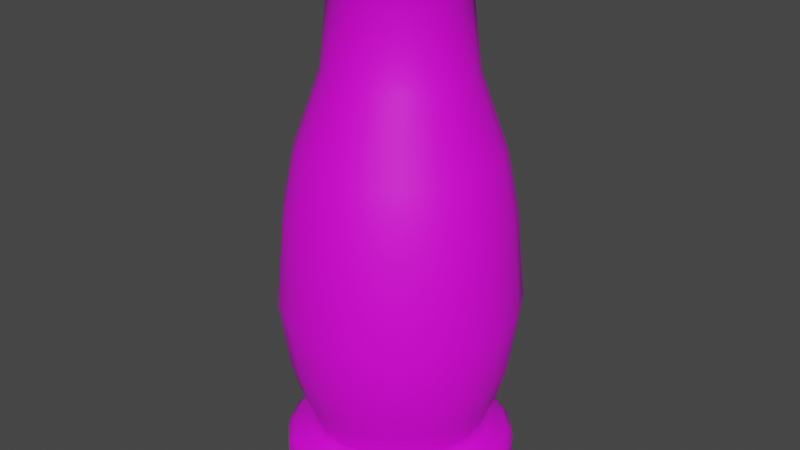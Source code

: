 # Source: Vase.blend  (saved by Blender 3.6.11; exported with 4.5.12 LTS)
import bpy
from mathutils import Matrix  # noqa: F401  (used for matrix-valued properties, if any)

bpy.ops.wm.read_factory_settings(use_empty=True)
scene = bpy.context.scene
scene.name = 'Scene'

# ---- collections
col_collection = bpy.data.collections.new('Collection'); scene.collection.children.link(col_collection)

# ---- images (referenced by path relative to the original .blend; pixels are not part of the script)
import os
ASSET_DIR = os.environ.get("B2B_ASSET_DIR", "")  # directory of the original .blend (textures are referenced by path, not embedded)
HERE = os.path.dirname(os.path.abspath(__file__))  # packed textures are extracted next to this script under _unpacked/

def load_image(name, relpath, width, height, colorspace="sRGB"):
    """Load a texture the original file referenced (path relative to the .blend, or extracted next to this script)."""
    p = next((c for c in (os.path.join(HERE, relpath), os.path.join(ASSET_DIR, relpath)) if relpath and os.path.exists(c)), "")
    if p:
        img = bpy.data.images.load(p, check_existing=True)
        img.name = name
    else:  # same state as the original file: an image datablock whose file is absent (Cycles renders it pink)
        img = bpy.data.images.new(name, width, height)
        img.source = "FILE"
        img.filepath = "//" + (relpath or name)
    img.colorspace_settings.name = colorspace
    return img
img_pattern_jpg = load_image('pattern.jpg', 'Textures/pattern.jpg', 1024, 1024, 'sRGB')

# ---- materials (node trees are filled in below, after node groups)
mat_material_001 = bpy.data.materials.new('Material.001')
mat_material_001.use_transparent_shadow = False

# ---- material node trees
mat_material_001.use_nodes = True; mat_material_001.node_tree.nodes.clear()
_N = mat_material_001.node_tree.nodes; _L = mat_material_001.node_tree.links
n0 = _N.new('ShaderNodeBsdfPrincipled'); n0.name = 'Principled BSDF'; n0.location = (10, 300)
n0.distribution = 'GGX'
n0.subsurface_method = 'RANDOM_WALK_SKIN'
n0.inputs[3].default_value = 1.45
n0.inputs[27].default_value = (0.0, 0.0, 0.0, 1.0)
n0.inputs[28].default_value = 1.0
n1 = _N.new('ShaderNodeOutputMaterial'); n1.name = 'Material Output'; n1.location = (300, 300)
n2 = _N.new('ShaderNodeTexImage'); n2.name = 'Image Texture'; n2.location = (-280, 260)
n2.image = img_pattern_jpg
_L.new(n0.outputs[0], n1.inputs[0])
_L.new(n2.outputs[0], n0.inputs[0])
n1.is_active_output = True

# ---- world
world_world = bpy.data.worlds.new('World'); scene.world = world_world
world_world.use_nodes = True; world_world.node_tree.nodes.clear()
_N = world_world.node_tree.nodes; _L = world_world.node_tree.links
n0 = _N.new('ShaderNodeOutputWorld'); n0.name = 'World Output'; n0.location = (300, 300)
n1 = _N.new('ShaderNodeBackground'); n1.name = 'Background'; n1.location = (10, 300)
n1.inputs[0].default_value = (0.05088, 0.05088, 0.05088, 1.0)
_L.new(n1.outputs[0], n0.inputs[0])
n0.is_active_output = True
world_world.color = (0.05088, 0.05088, 0.05088)
world_world.use_sun_shadow = False
world_world.sun_shadow_jitter_overblur = 0.0

# ---- meshes
me_circle = bpy.data.meshes.new('Circle')
me_circle.from_pydata([(0.0, 1.0, 0.3387), (-0.309, 0.9511, 0.3387), (-0.5878, 0.809, 0.3387), (-0.809, 0.5878, 0.3387), (-0.9511, 0.309, 0.3387), (-1.0, 0.0, 0.3387), (-0.9511, -0.309, 0.3387), (-0.809, -0.5878, 0.3387), (-0.5878, -0.809, 0.3387), (-0.309, -0.9511, 0.3387), (0.0, -1.0, 0.3387), (0.309, -0.9511, 0.3387), (0.5878, -0.809, 0.3387), (0.809, -0.5878, 0.3387), (0.9511, -0.309, 0.3387), (1.0, 0.0, 0.3387), (0.9511, 0.309, 0.3387), (0.809, 0.5878, 0.3387), (0.5878, 0.809, 0.3387), (0.309, 0.9511, 0.3387), (0.0, 1.013, 0.3927), (-0.3129, 0.9632, 0.3927), (-0.5953, 0.8193, 0.3927), (-0.8193, 0.5953, 0.3927), (-0.9632, 0.3129, 0.3927), (-1.013, -3.365e-10, 0.3927), (-0.9632, -0.3129, 0.3927), (-0.8193, -0.5953, 0.3927), (-0.5953, -0.8193, 0.3927), (-0.3129, -0.9632, 0.3927), (0.0, -1.013, 0.3927), (0.3129, -0.9632, 0.3927), (0.5953, -0.8193, 0.3927), (0.8193, -0.5953, 0.3927), (0.9632, -0.3129, 0.3927), (1.013, -3.365e-10, 0.3927), (0.9632, 0.3129, 0.3927), (0.8193, 0.5953, 0.3927), (0.5953, 0.8193, 0.3927), (0.3129, 0.9632, 0.3927), (0.0, 1.013, 0.6735), (-0.3129, 0.9632, 0.6735), (-0.5953, 0.8193, 0.692), (-0.8193, 0.5953, 0.692), (-0.9632, 0.3129, 0.692), (-1.013, -3.365e-10, 0.692), (-0.9632, -0.3129, 0.692), (-0.8193, -0.5953, 0.692), (-0.5953, -0.8193, 0.692), (-0.3129, -0.9632, 0.6735), (0.0, -1.013, 0.6735), (0.3129, -0.9632, 0.6735), (0.5953, -0.8193, 0.6735), (0.8193, -0.5953, 0.6735), (0.9632, -0.3129, 0.6735), (1.013, -3.365e-10, 0.6735), (0.9632, 0.3129, 0.6735), (0.8193, 0.5953, 0.6735), (0.5953, 0.8193, 0.6735), (0.3129, 0.9632, 0.6735), (0.0, 0.9604, 0.7345), (-0.2968, 0.9134, 0.7345), (-0.5645, 0.777, 0.7345), (-0.777, 0.5645, 0.7345), (-0.9134, 0.2968, 0.7345), (-0.9604, -1.089e-09, 0.7345), (-0.9134, -0.2968, 0.7345), (-0.777, -0.5645, 0.7345), (-0.5645, -0.777, 0.7345), (-0.2968, -0.9134, 0.7345), (0.0, -0.9604, 0.7345), (0.2968, -0.9134, 0.7345), (0.5645, -0.777, 0.7345), (0.777, -0.5645, 0.7345), (0.9134, -0.2968, 0.7345), (0.9604, -1.089e-09, 0.7345), (0.9134, 0.2968, 0.7345), (0.777, 0.5645, 0.7345), (0.5645, 0.777, 0.7345), (0.2968, 0.9134, 0.7345), (0.0, 0.7986, 0.8578), (-0.2468, 0.7595, 0.8578), (-0.4694, 0.6461, 0.8578), (-0.6461, 0.4694, 0.8578), (-0.7595, 0.2468, 0.8578), (-0.7986, -3.416e-09, 0.8578), (-0.7595, -0.2468, 0.8578), (-0.6461, -0.4694, 0.8578), (-0.4694, -0.6461, 0.8578), (-0.2468, -0.7595, 0.8578), (0.0, -0.7986, 0.8578), (0.2468, -0.7595, 0.8578), (0.4694, -0.6461, 0.8578), (0.6461, -0.4694, 0.8578), (0.7595, -0.2468, 0.8578), (0.7986, -3.416e-09, 0.8578), (0.7595, 0.2468, 0.8578), (0.6461, 0.4694, 0.8578), (0.4694, 0.6461, 0.8578), (0.2468, 0.7595, 0.8578), (-0.235, 0.7233, 0.9103), (-1.196e-09, 0.7606, 0.9103), (-0.4471, 0.6153, 0.9103), (-0.6153, 0.4471, 0.9103), (-0.7233, 0.235, 0.9103), (-0.7606, -3.112e-09, 0.9103), (-0.7233, -0.235, 0.9103), (-0.6153, -0.4471, 0.9103), (-0.4471, -0.6153, 0.9103), (-0.235, -0.7233, 0.9103), (-1.196e-09, -0.7606, 0.9103), (0.235, -0.7233, 0.9103), (0.4471, -0.6153, 0.9103), (0.6153, -0.4471, 0.9103), (0.7233, -0.235, 0.9103), (0.7606, -3.112e-09, 0.9103), (0.7233, 0.235, 0.9103), (0.6153, 0.4471, 0.9103), (0.4471, 0.6153, 0.9103), (0.235, 0.7233, 0.9103), (-0.235, 0.7233, 0.9634), (2.156e-11, 0.7606, 0.9634), (-0.4471, 0.6153, 0.9634), (-0.6153, 0.4471, 0.9634), (-0.7233, 0.235, 0.9634), (-0.7606, -3.112e-09, 0.9634), (-0.7233, -0.235, 0.9634), (-0.6153, -0.4471, 0.9634), (-0.4471, -0.6153, 0.9634), (-0.235, -0.7233, 0.9634), (2.156e-11, -0.7606, 0.9634), (0.235, -0.7233, 0.9634), (0.4471, -0.6153, 0.9634), (0.6153, -0.4471, 0.9634), (0.7233, -0.235, 0.9634), (0.7606, -3.112e-09, 0.9634), (0.7233, 0.235, 0.9634), (0.6153, 0.4471, 0.9634), (0.4471, 0.6153, 0.9634), (0.235, 0.7233, 0.9634), (-0.2707, 0.833, 1.238), (-8.802e-09, 0.8759, 1.238), (-0.5148, 0.7086, 1.238), (-0.7086, 0.5148, 1.238), (-0.833, 0.2707, 1.238), (-0.8759, -4.035e-09, 1.238), (-0.833, -0.2707, 1.238), (-0.7086, -0.5148, 1.238), (-0.5148, -0.7086, 1.238), (-0.2707, -0.833, 1.238), (-8.802e-09, -0.8759, 1.238), (0.2707, -0.833, 1.238), (0.5148, -0.7086, 1.238), (0.7086, -0.5148, 1.238), (0.833, -0.2707, 1.238), (0.8759, -4.035e-09, 1.238), (0.833, 0.2707, 1.238), (0.7086, 0.5148, 1.238), (0.5148, 0.7086, 1.238), (0.2707, 0.833, 1.238), (-0.2958, 0.9104, 1.535), (-9.992e-09, 0.9573, 1.535), (-0.5627, 0.7745, 1.535), (-0.7745, 0.5627, 1.535), (-0.9104, 0.2958, 1.535), (-0.9573, -4.41e-09, 1.535), (-0.9104, -0.2958, 1.535), (-0.7745, -0.5627, 1.535), (-0.5627, -0.7745, 1.535), (-0.2958, -0.9104, 1.535), (-9.992e-09, -0.9573, 1.535), (0.2958, -0.9104, 1.535), (0.5627, -0.7745, 1.535), (0.7745, -0.5627, 1.535), (0.9104, -0.2958, 1.535), (0.9573, -4.41e-09, 1.535), (0.9104, 0.2958, 1.535), (0.7745, 0.5627, 1.535), (0.5627, 0.7745, 1.535), (0.2958, 0.9104, 1.535), (-0.3203, 0.9858, 2.111), (-3.711e-08, 1.037, 2.111), (-0.6092, 0.8385, 2.111), (-0.8385, 0.6092, 2.111), (-0.9858, 0.3203, 2.111), (-1.037, -5.269e-09, 2.111), (-0.9858, -0.3203, 2.111), (-0.8385, -0.6092, 2.111), (-0.6092, -0.8385, 2.111), (-0.3203, -0.9858, 2.111), (-3.711e-08, -1.037, 2.111), (0.3203, -0.9858, 2.111), (0.6092, -0.8385, 2.111), (0.8385, -0.6092, 2.111), (0.9858, -0.3203, 2.111), (1.037, -5.269e-09, 2.111), (0.9858, 0.3203, 2.111), (0.8385, 0.6092, 2.111), (0.6092, 0.8385, 2.111), (0.3203, 0.9858, 2.111), (-0.2959, 0.9108, 2.913), (1.435e-07, 0.9577, 2.913), (-0.5629, 0.7748, 2.913), (-0.7748, 0.5629, 2.913), (-0.9108, 0.2959, 2.913), (-0.9577, -1.007e-08, 2.913), (-0.9108, -0.2959, 2.913), (-0.7748, -0.5629, 2.913), (-0.5629, -0.7748, 2.913), (-0.2959, -0.9108, 2.913), (1.435e-07, -0.9577, 2.913), (0.2959, -0.9108, 2.913), (0.5629, -0.7748, 2.913), (0.7748, -0.5629, 2.913), (0.9108, -0.2959, 2.913), (0.9577, -1.007e-08, 2.913), (0.9108, 0.2959, 2.913), (0.7748, 0.5629, 2.913), (0.5629, 0.7748, 2.913), (0.2959, 0.9108, 2.913), (-0.2634, 0.8106, 3.435), (1.122e-07, 0.8524, 3.435), (-0.501, 0.6896, 3.435), (-0.6896, 0.501, 3.435), (-0.8106, 0.2634, 3.435), (-0.8524, -8.111e-09, 3.435), (-0.8106, -0.2634, 3.435), (-0.6896, -0.501, 3.435), (-0.501, -0.6896, 3.435), (-0.2634, -0.8106, 3.435), (1.122e-07, -0.8524, 3.435), (0.2634, -0.8106, 3.435), (0.501, -0.6896, 3.435), (0.6896, -0.501, 3.435), (0.8106, -0.2634, 3.435), (0.8524, -8.111e-09, 3.435), (0.8106, 0.2634, 3.435), (0.6896, 0.501, 3.435), (0.501, 0.6896, 3.435), (0.2634, 0.8106, 3.435), (-0.1919, 0.5906, 4.085), (2.696e-08, 0.621, 4.085), (-0.365, 0.5024, 4.085), (-0.5024, 0.365, 4.085), (-0.5906, 0.1919, 4.085), (-0.621, -1.057e-09, 4.085), (-0.5906, -0.1919, 4.085), (-0.5024, -0.365, 4.085), (-0.365, -0.5024, 4.085), (-0.1919, -0.5906, 4.085), (2.696e-08, -0.621, 4.085), (0.1919, -0.5906, 4.085), (0.365, -0.5024, 4.085), (0.5024, -0.365, 4.085), (0.5906, -0.1919, 4.085), (0.621, -1.057e-09, 4.085), (0.5906, 0.1919, 4.085), (0.5024, 0.365, 4.085), (0.365, 0.5024, 4.085), (0.1919, 0.5906, 4.085), (-0.171, 0.5262, 4.671), (-2.349e-08, 0.5533, 4.671), (-0.3252, 0.4477, 4.671), (-0.4477, 0.3252, 4.671), (-0.5262, 0.171, 4.671), (-0.5533, -2.917e-10, 4.671), (-0.5262, -0.171, 4.671), (-0.4477, -0.3252, 4.671), (-0.3252, -0.4477, 4.671), (-0.171, -0.5262, 4.671), (-2.349e-08, -0.5533, 4.671), (0.171, -0.5262, 4.671), (0.3252, -0.4477, 4.671), (0.4476, -0.3252, 4.671), (0.5262, -0.171, 4.671), (0.5533, -2.917e-10, 4.671), (0.5262, 0.171, 4.671), (0.4476, 0.3252, 4.671), (0.3252, 0.4477, 4.671), (0.171, 0.5262, 4.671), (-0.2052, 0.6315, 5.128), (2.003e-08, 0.664, 5.128), (-0.3903, 0.5372, 5.128), (-0.5372, 0.3903, 5.128), (-0.6315, 0.2052, 5.128), (-0.664, -1.542e-09, 5.128), (-0.6315, -0.2052, 5.128), (-0.5372, -0.3903, 5.128), (-0.3903, -0.5372, 5.128), (-0.2052, -0.6315, 5.128), (2.003e-08, -0.664, 5.128), (0.2052, -0.6315, 5.128), (0.3903, -0.5372, 5.128), (0.5372, -0.3903, 5.128), (0.6315, -0.2052, 5.128), (0.664, -1.542e-09, 5.128), (0.6315, 0.2052, 5.128), (0.5372, 0.3903, 5.128), (0.3903, 0.5372, 5.128), (0.2052, 0.6315, 5.128), (-0.1626, 0.5006, 4.974), (1.896e-08, 0.5263, 4.974), (-0.3094, 0.4258, 4.974), (-0.4258, 0.3094, 4.974), (-0.5006, 0.1627, 4.974), (-0.5263, 1.867e-09, 4.974), (-0.5006, -0.1627, 4.974), (-0.4258, -0.3094, 4.974), (-0.3094, -0.4258, 4.974), (-0.1626, -0.5006, 4.974), (1.896e-08, -0.5263, 4.974), (0.1627, -0.5006, 4.974), (0.3094, -0.4258, 4.974), (0.4258, -0.3094, 4.974), (0.5006, -0.1627, 4.974), (0.5263, 1.867e-09, 4.974), (0.5006, 0.1627, 4.974), (0.4258, 0.3094, 4.974), (0.3094, 0.4258, 4.974), (0.1627, 0.5006, 4.974), (0.5789, -0.1881, 4.822), (0.4924, -0.3578, 4.822), (-0.4924, -0.3578, 4.822), (-0.5789, -0.1881, 4.822), (0.6087, -9.171e-10, 4.822), (-0.3578, -0.4924, 4.822), (-0.1881, 0.5789, 4.822), (-1.731e-09, 0.6087, 4.822), (0.5789, 0.1881, 4.822), (-0.1881, -0.5789, 4.822), (-0.3578, 0.4924, 4.822), (0.4924, 0.3578, 4.822), (-1.731e-09, -0.6087, 4.822), (-0.4924, 0.3578, 4.822), (0.3578, 0.4924, 4.822), (0.1881, -0.5789, 4.822), (-0.5789, 0.1881, 4.822), (0.1881, 0.5789, 4.822), (0.3578, -0.4924, 4.822), (-0.6087, -9.171e-10, 4.822)], [], [(1, 0, 19, 18, 17, 16, 15, 14, 13, 12, 11, 10, 9, 8, 7, 6, 5, 4, 3, 2), (23, 24, 44, 43), (8, 9, 29, 28), (1, 2, 22, 21), (16, 17, 37, 36), (9, 10, 30, 29), (2, 3, 23, 22), (17, 18, 38, 37), (10, 11, 31, 30), (3, 4, 24, 23), (18, 19, 39, 38), (11, 12, 32, 31), (4, 5, 25, 24), (19, 0, 20, 39), (12, 13, 33, 32), (5, 6, 26, 25), (13, 14, 34, 33), (6, 7, 27, 26), (14, 15, 35, 34), (7, 8, 28, 27), (0, 1, 21, 20), (15, 16, 36, 35), (40, 41, 61, 60), (38, 39, 59, 58), (31, 32, 52, 51), (24, 25, 45, 44), (39, 20, 40, 59), (32, 33, 53, 52), (25, 26, 46, 45), (33, 34, 54, 53), (26, 27, 47, 46), (34, 35, 55, 54), (27, 28, 48, 47), (20, 21, 41, 40), (35, 36, 56, 55), (28, 29, 49, 48), (21, 22, 42, 41), (36, 37, 57, 56), (29, 30, 50, 49), (22, 23, 43, 42), (37, 38, 58, 57), (30, 31, 51, 50), (79, 60, 80, 99), (55, 56, 76, 75), (48, 49, 69, 68), (41, 42, 62, 61), (56, 57, 77, 76), (49, 50, 70, 69), (42, 43, 63, 62), (57, 58, 78, 77), (50, 51, 71, 70), (43, 44, 64, 63), (58, 59, 79, 78), (51, 52, 72, 71), (44, 45, 65, 64), (59, 40, 60, 79), (52, 53, 73, 72), (45, 46, 66, 65), (53, 54, 74, 73), (46, 47, 67, 66), (54, 55, 75, 74), (47, 48, 68, 67), (89, 90, 110, 109), (72, 73, 93, 92), (65, 66, 86, 85), (73, 74, 94, 93), (66, 67, 87, 86), (74, 75, 95, 94), (67, 68, 88, 87), (60, 61, 81, 80), (75, 76, 96, 95), (68, 69, 89, 88), (61, 62, 82, 81), (76, 77, 97, 96), (69, 70, 90, 89), (62, 63, 83, 82), (77, 78, 98, 97), (70, 71, 91, 90), (63, 64, 84, 83), (78, 79, 99, 98), (71, 72, 92, 91), (64, 65, 85, 84), (106, 107, 127, 126), (82, 83, 103, 102), (97, 98, 118, 117), (90, 91, 111, 110), (83, 84, 104, 103), (98, 99, 119, 118), (91, 92, 112, 111), (84, 85, 105, 104), (99, 80, 101, 119), (92, 93, 113, 112), (85, 86, 106, 105), (93, 94, 114, 113), (86, 87, 107, 106), (94, 95, 115, 114), (87, 88, 108, 107), (80, 81, 100, 101), (95, 96, 116, 115), (88, 89, 109, 108), (81, 82, 102, 100), (96, 97, 117, 116), (123, 124, 144, 143), (114, 115, 135, 134), (107, 108, 128, 127), (101, 100, 120, 121), (115, 116, 136, 135), (108, 109, 129, 128), (100, 102, 122, 120), (116, 117, 137, 136), (109, 110, 130, 129), (102, 103, 123, 122), (117, 118, 138, 137), (110, 111, 131, 130), (103, 104, 124, 123), (118, 119, 139, 138), (111, 112, 132, 131), (104, 105, 125, 124), (119, 101, 121, 139), (112, 113, 133, 132), (105, 106, 126, 125), (113, 114, 134, 133), (141, 140, 160, 161), (138, 139, 159, 158), (131, 132, 152, 151), (124, 125, 145, 144), (139, 121, 141, 159), (132, 133, 153, 152), (125, 126, 146, 145), (133, 134, 154, 153), (126, 127, 147, 146), (134, 135, 155, 154), (127, 128, 148, 147), (121, 120, 140, 141), (135, 136, 156, 155), (128, 129, 149, 148), (120, 122, 142, 140), (136, 137, 157, 156), (129, 130, 150, 149), (122, 123, 143, 142), (137, 138, 158, 157), (130, 131, 151, 150), (172, 173, 193, 192), (155, 156, 176, 175), (148, 149, 169, 168), (140, 142, 162, 160), (156, 157, 177, 176), (149, 150, 170, 169), (142, 143, 163, 162), (157, 158, 178, 177), (150, 151, 171, 170), (143, 144, 164, 163), (158, 159, 179, 178), (151, 152, 172, 171), (144, 145, 165, 164), (159, 141, 161, 179), (152, 153, 173, 172), (145, 146, 166, 165), (153, 154, 174, 173), (146, 147, 167, 166), (154, 155, 175, 174), (147, 148, 168, 167), (189, 190, 210, 209), (165, 166, 186, 185), (173, 174, 194, 193), (166, 167, 187, 186), (174, 175, 195, 194), (167, 168, 188, 187), (161, 160, 180, 181), (175, 176, 196, 195), (168, 169, 189, 188), (160, 162, 182, 180), (176, 177, 197, 196), (169, 170, 190, 189), (162, 163, 183, 182), (177, 178, 198, 197), (170, 171, 191, 190), (163, 164, 184, 183), (178, 179, 199, 198), (171, 172, 192, 191), (164, 165, 185, 184), (179, 161, 181, 199), (208, 209, 229, 228), (182, 183, 203, 202), (197, 198, 218, 217), (190, 191, 211, 210), (183, 184, 204, 203), (198, 199, 219, 218), (191, 192, 212, 211), (184, 185, 205, 204), (199, 181, 201, 219), (192, 193, 213, 212), (185, 186, 206, 205), (193, 194, 214, 213), (186, 187, 207, 206), (194, 195, 215, 214), (187, 188, 208, 207), (181, 180, 200, 201), (195, 196, 216, 215), (188, 189, 209, 208), (180, 182, 202, 200), (196, 197, 217, 216), (239, 221, 241, 259), (200, 202, 222, 220), (216, 217, 237, 236), (209, 210, 230, 229), (202, 203, 223, 222), (217, 218, 238, 237), (210, 211, 231, 230), (203, 204, 224, 223), (218, 219, 239, 238), (211, 212, 232, 231), (204, 205, 225, 224), (219, 201, 221, 239), (212, 213, 233, 232), (205, 206, 226, 225), (213, 214, 234, 233), (206, 207, 227, 226), (214, 215, 235, 234), (207, 208, 228, 227), (201, 200, 220, 221), (215, 216, 236, 235), (256, 257, 277, 276), (232, 233, 253, 252), (225, 226, 246, 245), (233, 234, 254, 253), (226, 227, 247, 246), (234, 235, 255, 254), (227, 228, 248, 247), (221, 220, 240, 241), (235, 236, 256, 255), (228, 229, 249, 248), (220, 222, 242, 240), (236, 237, 257, 256), (229, 230, 250, 249), (222, 223, 243, 242), (237, 238, 258, 257), (230, 231, 251, 250), (223, 224, 244, 243), (238, 239, 259, 258), (231, 232, 252, 251), (224, 225, 245, 244), (321, 320, 294, 293), (249, 250, 270, 269), (242, 243, 263, 262), (257, 258, 278, 277), (250, 251, 271, 270), (243, 244, 264, 263), (258, 259, 279, 278), (251, 252, 272, 271), (244, 245, 265, 264), (259, 241, 261, 279), (252, 253, 273, 272), (245, 246, 266, 265), (253, 254, 274, 273), (246, 247, 267, 266), (254, 255, 275, 274), (247, 248, 268, 267), (241, 240, 260, 261), (255, 256, 276, 275), (248, 249, 269, 268), (240, 242, 262, 260), (283, 284, 304, 303), (323, 322, 287, 286), (320, 324, 295, 294), (322, 325, 288, 287), (327, 326, 280, 281), (324, 328, 296, 295), (325, 329, 289, 288), (326, 330, 282, 280), (328, 331, 297, 296), (329, 332, 290, 289), (330, 333, 283, 282), (331, 334, 298, 297), (332, 335, 291, 290), (333, 336, 284, 283), (334, 337, 299, 298), (335, 338, 292, 291), (336, 339, 285, 284), (337, 327, 281, 299), (338, 321, 293, 292), (339, 323, 286, 285), (300, 302, 303, 304, 305, 306, 307, 308, 309, 310, 311, 312, 313, 314, 315, 316, 317, 318, 319, 301), (298, 299, 319, 318), (291, 292, 312, 311), (284, 285, 305, 304), (299, 281, 301, 319), (292, 293, 313, 312), (285, 286, 306, 305), (293, 294, 314, 313), (286, 287, 307, 306), (294, 295, 315, 314), (287, 288, 308, 307), (281, 280, 300, 301), (295, 296, 316, 315), (288, 289, 309, 308), (280, 282, 302, 300), (296, 297, 317, 316), (289, 290, 310, 309), (282, 283, 303, 302), (297, 298, 318, 317), (290, 291, 311, 310), (265, 266, 323, 339), (272, 273, 321, 338), (279, 261, 327, 337), (264, 265, 339, 336), (271, 272, 338, 335), (278, 279, 337, 334), (263, 264, 336, 333), (270, 271, 335, 332), (277, 278, 334, 331), (262, 263, 333, 330), (269, 270, 332, 329), (276, 277, 331, 328), (260, 262, 330, 326), (268, 269, 329, 325), (275, 276, 328, 324), (261, 260, 326, 327), (267, 268, 325, 322), (274, 275, 324, 320), (266, 267, 322, 323), (273, 274, 320, 321)])
me_circle.polygons.foreach_set('use_smooth', [True] * 322)
_uv = me_circle.uv_layers.new(name='UVMap')
_uv.uv.foreach_set('vector', [0.7024, 0.08662, 0.7024, 0.08662, 0.7024, 0.08662, 0.7024, 0.08662, 0.7024, 0.08662, 0.7024, 0.08662, 0.7024, 0.08662, 0.7024, 0.08662, 0.7024, 0.08662, 0.7024, 0.08662, 0.7024, 0.08662, 0.7024, 0.08662, 0.7024, 0.08662, 0.7024, 0.08662, 0.7024, 0.08662, 0.7024, 0.08662, 0.7024, 0.08662, 0.7024, 0.08662, 0.7024, 0.08662, 0.7024, 0.08662, 0.7024, 0.08662, 0.7024, 0.08662, 0.7024, 0.08662, 0.7024, 0.08662, 0.7024, 0.08662, 0.7024, 0.08662, 0.7024, 0.08662, 0.7024, 0.08662, 0.7024, 0.08662, 0.7024, 0.08662, 0.7024, 0.08662, 0.7024, 0.08662, 0.7024, 0.08662, 0.7024, 0.08662, 0.7024, 0.08662, 0.7024, 0.08662, 0.7024, 0.08662, 0.7024, 0.08662, 0.7024, 0.08662, 0.7024, 0.08662, 0.7024, 0.08662, 0.7024, 0.08662, 0.7024, 0.08662, 0.7024, 0.08662, 0.7024, 0.08662, 0.7024, 0.08662, 0.7024, 0.08662, 0.7024, 0.08662, 0.7024, 0.08662, 0.7024, 0.08662, 0.7024, 0.08662, 0.7024, 0.08662, 0.7024, 0.08662, 0.7024, 0.08662, 0.7024, 0.08662, 0.7024, 0.08662, 0.7024, 0.08662, 0.7024, 0.08662, 0.7024, 0.08662, 0.7024, 0.08662, 0.7024, 0.08662, 0.7024, 0.08662, 0.7024, 0.08662, 0.7024, 0.08662, 0.7024, 0.08662, 0.7024, 0.08662, 0.7024, 0.08662, 0.7024, 0.08662, 0.7024, 0.08662, 0.7024, 0.08662, 0.7024, 0.08662, 0.7024, 0.08662, 0.7024, 0.08662, 0.7024, 0.08662, 0.7024, 0.08662, 0.7024, 0.08662, 0.7024, 0.08662, 0.7024, 0.08662, 0.7024, 0.08662, 0.7024, 0.08662, 0.7024, 0.08662, 0.7024, 0.08662, 0.7024, 0.08662, 0.7024, 0.08662, 0.7024, 0.08662, 0.7024, 0.08662, 0.7024, 0.08662, 0.7024, 0.08662, 0.7024, 0.08662, 0.7024, 0.08662, 0.7024, 0.08662, 0.7024, 0.08662, 0.7024, 0.08662, 0.7024, 0.08662, 0.7024, 0.08662, 0.7024, 0.08662, 0.7024, 0.08662, 0.7024, 0.08662, 0.7024, 0.08662, 0.7024, 0.08662, 0.7024, 0.08662, 0.7024, 0.08662, 0.7024, 0.08662, 0.7024, 0.08662, 0.7024, 0.08662, 0.7024, 0.08662, 0.7024, 0.08662, 0.7024, 0.08662, 0.7024, 0.08662, 0.7024, 0.08662, 0.7024, 0.08662, 0.7024, 0.08662, 0.7024, 0.08662, 0.7024, 0.08662, 0.7024, 0.08662, 0.7024, 0.08662, 0.7024, 0.08662, 0.7024, 0.08662, 0.7024, 0.08662, 0.7024, 0.08662, 0.7024, 0.08662, 0.7024, 0.08662, 0.7024, 0.08662, 0.7024, 0.08662, 0.7024, 0.08662, 0.7024, 0.08662, 0.7024, 0.08662, 0.7024, 0.08662, 0.7024, 0.08662, 0.7024, 0.08662, 0.7024, 0.08662, 0.7024, 0.08662, 0.7024, 0.08662, 0.7024, 0.08662, 0.7024, 0.08662, 0.7024, 0.08662, 0.7024, 0.08662, 0.7024, 0.08662, 0.7024, 0.08662, 0.7024, 0.08662, 0.7024, 0.08662, 0.7024, 0.08662, 0.7024, 0.08662, 0.7024, 0.08662, 0.7024, 0.08662, 0.7024, 0.08662, 0.7024, 0.08662, 0.7024, 0.08662, 0.7024, 0.08662, 0.7024, 0.08662, 0.7024, 0.08662, 0.7024, 0.08662, 0.7024, 0.08662, 0.7024, 0.08662, 0.7024, 0.08662, 0.7024, 0.08662, 0.7024, 0.08662, 0.7024, 0.08662, 0.7024, 0.08662, 0.7024, 0.08662, 0.7024, 0.08662, 0.7024, 0.08662, 0.7024, 0.08662, 0.7024, 0.08662, 0.7024, 0.08662, 0.7024, 0.08662, 0.7024, 0.08662, 0.7024, 0.08662, 0.7024, 0.08662, 0.7024, 0.08662, 0.7024, 0.08662, 0.7024, 0.08662, 0.7024, 0.08662, 0.7024, 0.08662, 0.7024, 0.08662, 0.7024, 0.08662, 0.7024, 0.08662, 0.7024, 0.08662, 0.7024, 0.08662, 0.7024, 0.08662, 0.7024, 0.08662, 0.7024, 0.08662, 0.7024, 0.08662, 0.7024, 0.08662, 0.7024, 0.08662, 0.7024, 0.08662, 0.7024, 0.08662, 0.7024, 0.08662, 0.7024, 0.08662, 0.7024, 0.08662, 0.7024, 0.08662, 0.7024, 0.08662, 0.7024, 0.08662, 0.7024, 0.08662, 0.7024, 0.08662, 0.7024, 0.08662, 0.7024, 0.08662, 0.7024, 0.08662, 0.7024, 0.08662, 0.7024, 0.08662, 0.7024, 0.08662, 0.7024, 0.08662, 0.7024, 0.08662, 0.7024, 0.08662, 0.7024, 0.08662, 0.7024, 0.08662, 0.7024, 0.08662, 0.7024, 0.08662, 0.7024, 0.08662, 0.7024, 0.08662, 0.7024, 0.08662, 0.7024, 0.08662, 0.7024, 0.08662, 0.7024, 0.08662, 0.7024, 0.08662, 0.7024, 0.08662, 0.7024, 0.08662, 0.7024, 0.08662, 0.7024, 0.08662, 0.7024, 0.08662, 0.7024, 0.08662, 0.7024, 0.08662, 0.7024, 0.08662, 0.7024, 0.08662, 0.7024, 0.08662, 0.7024, 0.08662, 0.7024, 0.08662, 0.7024, 0.08662, 0.7024, 0.08662, 0.7024, 0.08662, 0.7024, 0.08662, 0.7024, 0.08662, 0.7024, 0.08662, 0.7024, 0.08662, 0.7024, 0.08662, 0.7024, 0.08662, 0.7024, 0.08662, 0.7024, 0.08662, 0.7024, 0.08662, 0.7024, 0.08662, 0.7024, 0.08662, 0.7024, 0.08662, 0.7024, 0.08662, 0.7024, 0.08662, 0.7024, 0.08662, 0.7024, 0.08662, 0.7024, 0.08662, 0.7024, 0.08662, 0.7024, 0.08662, 0.7024, 0.08662, 0.7024, 0.08662, 0.7024, 0.08662, 0.7024, 0.08662, 0.7024, 0.08662, 0.7024, 0.08662, 0.7024, 0.08662, 0.7024, 0.08662, 0.7024, 0.08662, 0.7024, 0.08662, 0.7024, 0.08662, 0.7024, 0.08662, 0.7024, 0.08662, 0.7024, 0.08662, 0.7024, 0.08662, 0.4876, 0.2058, 0.4876, 0.2058, 0.4876, 0.2058, 0.4876, 0.2058, 0.7024, 0.08662, 0.7024, 0.08662, 0.7024, 0.08662, 0.7024, 0.08662, 0.7024, 0.08662, 0.7024, 0.08662, 0.7024, 0.08662, 0.7024, 0.08662, 0.7024, 0.08662, 0.7024, 0.08662, 0.7024, 0.08662, 0.7024, 0.08662, 0.7024, 0.08662, 0.7024, 0.08662, 0.7024, 0.08662, 0.7024, 0.08662, 0.7024, 0.08662, 0.7024, 0.08662, 0.7024, 0.08662, 0.7024, 0.08662, 0.7024, 0.08662, 0.7024, 0.08662, 0.7024, 0.08662, 0.7024, 0.08662, 0.7024, 0.08662, 0.7024, 0.08662, 0.7024, 0.08662, 0.7024, 0.08662, 0.7024, 0.08662, 0.7024, 0.08662, 0.7024, 0.08662, 0.7024, 0.08662, 0.7024, 0.08662, 0.7024, 0.08662, 0.7024, 0.08662, 0.7024, 0.08662, 0.7024, 0.08662, 0.7024, 0.08662, 0.7024, 0.08662, 0.7024, 0.08662, 0.7024, 0.08662, 0.7024, 0.08662, 0.7024, 0.08662, 0.7024, 0.08662, 0.7024, 0.08662, 0.7024, 0.08662, 0.7024, 0.08662, 0.7024, 0.08662, 0.7024, 0.08662, 0.7024, 0.08662, 0.7024, 0.08662, 0.7024, 0.08662, 0.7024, 0.08662, 0.7024, 0.08662, 0.7024, 0.08662, 0.7024, 0.08662, 0.7024, 0.08662, 0.7024, 0.08662, 0.7024, 0.08662, 0.7024, 0.08662, 0.7024, 0.08662, 0.7024, 0.08662, 0.7024, 0.08662, 0.7024, 0.08662, 0.7024, 0.08662, 0.7024, 0.08662, 0.7024, 0.08662, 0.7024, 0.08662, 0.7024, 0.08662, 0.7024, 0.08662, 0.7024, 0.08662, 0.7024, 0.08662, 0.7024, 0.08662, 0.7024, 0.08662, 0.7024, 0.08662, 0.7024, 0.08662, 0.4876, 0.2058, 0.4876, 0.2058, 0.4876, 0.2058, 0.4876, 0.2058, 0.4876, 0.2058, 0.4876, 0.2058, 0.4876, 0.2058, 0.4876, 0.2058, 0.4876, 0.2058, 0.4876, 0.2058, 0.4876, 0.2058, 0.4876, 0.2058, 0.4876, 0.2058, 0.4876, 0.2058, 0.4876, 0.2058, 0.4876, 0.2058, 0.4876, 0.2058, 0.4876, 0.2058, 0.4876, 0.2058, 0.4876, 0.2058, 0.4876, 0.2058, 0.4876, 0.2058, 0.4876, 0.2058, 0.4876, 0.2058, 0.4876, 0.2058, 0.4876, 0.2058, 0.4876, 0.2058, 0.4876, 0.2058, 0.4876, 0.2058, 0.4876, 0.2058, 0.4876, 0.2058, 0.4876, 0.2058, 0.4876, 0.2058, 0.4876, 0.2058, 0.4876, 0.2058, 0.4876, 0.2058, 0.4876, 0.2058, 0.4876, 0.2058, 0.4876, 0.2058, 0.4876, 0.2058, 0.4876, 0.2058, 0.4876, 0.2058, 0.4876, 0.2058, 0.4876, 0.2058, 0.4876, 0.2058, 0.4876, 0.2058, 0.4876, 0.2058, 0.4876, 0.2058, 0.4876, 0.2058, 0.4876, 0.2058, 0.4876, 0.2058, 0.4876, 0.2058, 0.4876, 0.2058, 0.4876, 0.2058, 0.4876, 0.2058, 0.4876, 0.2058, 0.4876, 0.2058, 0.4876, 0.2058, 0.4876, 0.2058, 0.4876, 0.2058, 0.4876, 0.2058, 0.4876, 0.2058, 0.4876, 0.2058, 0.4876, 0.2058, 0.4876, 0.2058, 0.4876, 0.2058, 0.4876, 0.2058, 0.4876, 0.2058, 0.4876, 0.2058, 0.4876, 0.2058, 0.4876, 0.2058, 0.4876, 0.2058, 0.4876, 0.2058, 0.4876, 0.2058, 0.4876, 0.2058, 0.4876, 0.2058, 0.4876, 0.2058, 0.4876, 0.2058, 0.4876, 0.2058, 0.4876, 0.2058, 0.7362, 0.1347, 0.7673, 0.156, 0.7551, 0.2552, 0.7216, 0.2307, 0.4876, 0.2058, 0.4876, 0.2058, 0.4876, 0.2058, 0.4876, 0.2058, 0.4876, 0.2058, 0.4876, 0.2058, 0.4876, 0.2058, 0.4876, 0.2058, 0.4876, 0.2058, 0.4876, 0.2058, 0.4876, 0.2058, 0.4876, 0.2058, 0.4876, 0.2058, 0.4876, 0.2058, 0.4876, 0.2058, 0.4876, 0.2058, 0.4876, 0.2058, 0.4876, 0.2058, 0.4876, 0.2058, 0.4876, 0.2058, 0.4876, 0.2058, 0.4876, 0.2058, 0.4876, 0.2058, 0.4876, 0.2058, 0.4876, 0.2058, 0.4876, 0.2058, 0.4876, 0.2058, 0.4876, 0.2058, 0.4876, 0.2058, 0.4876, 0.2058, 0.4876, 0.2058, 0.4876, 0.2058, 0.4876, 0.2058, 0.4876, 0.2058, 0.4876, 0.2058, 0.4876, 0.2058, 0.4876, 0.2058, 0.4876, 0.2058, 0.4876, 0.2058, 0.4876, 0.2058, 0.4876, 0.2058, 0.4876, 0.2058, 0.4876, 0.2058, 0.4876, 0.2058, 0.4876, 0.2058, 0.4876, 0.2058, 0.4876, 0.2058, 0.4876, 0.2058, 0.4876, 0.2058, 0.4876, 0.2058, 0.4876, 0.2058, 0.4876, 0.2058, 0.4876, 0.2058, 0.4876, 0.2058, 0.4876, 0.2058, 0.4876, 0.2058, 0.4876, 0.2058, 0.4876, 0.2058, 0.4876, 0.2058, 0.4876, 0.2058, 0.4876, 0.2058, 0.4876, 0.2058, 0.4876, 0.2058, 0.4876, 0.2058, 0.4876, 0.2058, 0.4876, 0.2058, 0.4876, 0.2058, 0.4876, 0.2058, 0.4876, 0.2058, 0.4876, 0.2058, 0.4876, 0.2058, 0.4876, 0.2058, 0.4876, 0.2058, 0.4876, 0.2058, 0.4876, 0.2058, 0.4876, 0.2058, 0.6006, 0.1734, 0.6454, 0.1877, 0.6344, 0.2883, 0.5926, 0.2727, 0.4947, 0.07852, 0.5566, 0.07844, 0.5514, 0.1659, 0.5002, 0.166, 0.2274, 0.1939, 0.2555, 0.1767, 0.2651, 0.279, 0.2343, 0.2988, 0.7673, 0.156, 0.7965, 0.1763, 0.7869, 0.2785, 0.7551, 0.2552, 0.5566, 0.07844, 0.6139, 0.08494, 0.6006, 0.1734, 0.5514, 0.1659, 0.2555, 0.1767, 0.2847, 0.1565, 0.2969, 0.2558, 0.2651, 0.279, 0.7965, 0.1763, 0.8247, 0.1935, 0.8177, 0.2984, 0.7869, 0.2785, 0.2847, 0.1565, 0.3158, 0.1352, 0.3303, 0.2313, 0.2969, 0.2558, 0.8247, 0.1935, 0.8522, 0.2061, 0.848, 0.3129, 0.8177, 0.2984, 0.3158, 0.1352, 0.3502, 0.115, 0.3664, 0.208, 0.3303, 0.2313, 0.8522, 0.2061, 0.8795, 0.2127, 0.878, 0.3205, 0.848, 0.3129, 0.6139, 0.08494, 0.6619, 0.09738, 0.6454, 0.1877, 0.6006, 0.1734, 0.3502, 0.115, 0.3899, 0.09773, 0.4063, 0.1881, 0.3664, 0.208, 0.8795, 0.2127, 0.9066, 0.2128, 0.908, 0.3206, 0.878, 0.3205, 0.6619, 0.09738, 0.7017, 0.1145, 0.6854, 0.2075, 0.6454, 0.1877, 0.3899, 0.09773, 0.4376, 0.08516, 0.451, 0.1736, 0.4063, 0.1881, 0.1727, 0.2128, 0.1999, 0.2063, 0.2041, 0.3131, 0.174, 0.3206, 0.7017, 0.1145, 0.7362, 0.1347, 0.7216, 0.2307, 0.6854, 0.2075, 0.4376, 0.08516, 0.4947, 0.07852, 0.5002, 0.166, 0.451, 0.1736, 0.1999, 0.2063, 0.2274, 0.1939, 0.2343, 0.2988, 0.2041, 0.3131, 0.2735, 0.3882, 0.3071, 0.3627, 0.3235, 0.5688, 0.2878, 0.5964, 0.3664, 0.208, 0.4063, 0.1881, 0.4174, 0.2888, 0.3784, 0.3105, 0.878, 0.3205, 0.908, 0.3206, 0.9093, 0.4336, 0.8767, 0.4335, 0.6454, 0.1877, 0.6854, 0.2075, 0.6735, 0.3099, 0.6344, 0.2883, 0.4063, 0.1881, 0.451, 0.1736, 0.4592, 0.2729, 0.4174, 0.2888, 0.174, 0.3206, 0.2041, 0.3131, 0.2079, 0.4254, 0.1753, 0.4336, 0.6854, 0.2075, 0.7216, 0.2307, 0.7101, 0.3354, 0.6735, 0.3099, 0.451, 0.1736, 0.5002, 0.166, 0.5033, 0.2646, 0.4592, 0.2729, 0.2041, 0.3131, 0.2343, 0.2988, 0.2405, 0.4098, 0.2079, 0.4254, 0.7216, 0.2307, 0.7551, 0.2552, 0.7449, 0.3621, 0.7101, 0.3354, 0.5002, 0.166, 0.5514, 0.1659, 0.5484, 0.2645, 0.5033, 0.2646, 0.2343, 0.2988, 0.2651, 0.279, 0.2735, 0.3882, 0.2405, 0.4098, 0.7551, 0.2552, 0.7869, 0.2785, 0.7785, 0.3876, 0.7449, 0.3621, 0.5514, 0.1659, 0.6006, 0.1734, 0.5926, 0.2727, 0.5484, 0.2645, 0.2651, 0.279, 0.2969, 0.2558, 0.3071, 0.3627, 0.2735, 0.3882, 0.7869, 0.2785, 0.8177, 0.2984, 0.8115, 0.4093, 0.7785, 0.3876, 0.2969, 0.2558, 0.3303, 0.2313, 0.3418, 0.336, 0.3071, 0.3627, 0.8177, 0.2984, 0.848, 0.3129, 0.8441, 0.4251, 0.8115, 0.4093, 0.3303, 0.2313, 0.3664, 0.208, 0.3784, 0.3105, 0.3418, 0.336, 0.848, 0.3129, 0.878, 0.3205, 0.8767, 0.4335, 0.8441, 0.4251, 0.1777, 0.6456, 0.2149, 0.6367, 0.2284, 0.916, 0.1824, 0.9242, 0.7785, 0.3876, 0.8115, 0.4093, 0.8003, 0.6193, 0.7641, 0.5958, 0.3071, 0.3627, 0.3418, 0.336, 0.3591, 0.5398, 0.3235, 0.5688, 0.8115, 0.4093, 0.8441, 0.4251, 0.837, 0.6364, 0.8003, 0.6193, 0.3418, 0.336, 0.3784, 0.3105, 0.395, 0.5122, 0.3591, 0.5398, 0.8441, 0.4251, 0.8767, 0.4335, 0.8742, 0.6455, 0.837, 0.6364, 0.5926, 0.2727, 0.6344, 0.2883, 0.6203, 0.4883, 0.583, 0.4713, 0.3784, 0.3105, 0.4174, 0.2888, 0.4315, 0.4887, 0.395, 0.5122, 0.8767, 0.4335, 0.9093, 0.4336, 0.9116, 0.6456, 0.8742, 0.6455, 0.6344, 0.2883, 0.6735, 0.3099, 0.6569, 0.5116, 0.6203, 0.4883, 0.4174, 0.2888, 0.4592, 0.2729, 0.4689, 0.4716, 0.4315, 0.4887, 0.1753, 0.4336, 0.2079, 0.4254, 0.2149, 0.6367, 0.1777, 0.6456, 0.6735, 0.3099, 0.7101, 0.3354, 0.6928, 0.5392, 0.6569, 0.5116, 0.4592, 0.2729, 0.5033, 0.2646, 0.5068, 0.4626, 0.4689, 0.4716, 0.2079, 0.4254, 0.2405, 0.4098, 0.2516, 0.6197, 0.2149, 0.6367, 0.7101, 0.3354, 0.7449, 0.3621, 0.7284, 0.5682, 0.6928, 0.5392, 0.5033, 0.2646, 0.5484, 0.2645, 0.545, 0.4624, 0.5068, 0.4626, 0.2405, 0.4098, 0.2735, 0.3882, 0.2878, 0.5964, 0.2516, 0.6197, 0.7449, 0.3621, 0.7785, 0.3876, 0.7641, 0.5958, 0.7284, 0.5682, 0.5484, 0.2645, 0.5926, 0.2727, 0.583, 0.4713, 0.545, 0.4624, 0.8692, 0.9241, 0.9164, 0.9242, 0.9229, 1.101, 0.8625, 1.101, 0.6569, 0.5116, 0.6928, 0.5392, 0.6702, 0.8259, 0.6373, 0.8005, 0.4689, 0.4716, 0.5068, 0.4626, 0.5102, 0.7551, 0.4786, 0.7635, 0.2149, 0.6367, 0.2516, 0.6197, 0.2713, 0.9004, 0.2284, 0.916, 0.6928, 0.5392, 0.7284, 0.5682, 0.7046, 0.8527, 0.6702, 0.8259, 0.5068, 0.4626, 0.545, 0.4624, 0.5418, 0.755, 0.5102, 0.7551, 0.2516, 0.6197, 0.2878, 0.5964, 0.3108, 0.8788, 0.2713, 0.9004, 0.7284, 0.5682, 0.7641, 0.5958, 0.741, 0.8782, 0.7046, 0.8527, 0.545, 0.4624, 0.583, 0.4713, 0.5734, 0.7632, 0.5418, 0.755, 0.2878, 0.5964, 0.3235, 0.5688, 0.3474, 0.8533, 0.3108, 0.8788, 0.7641, 0.5958, 0.8003, 0.6193, 0.7805, 0.8999, 0.741, 0.8782, 0.3235, 0.5688, 0.3591, 0.5398, 0.3817, 0.8265, 0.3474, 0.8533, 0.8003, 0.6193, 0.837, 0.6364, 0.8234, 0.9158, 0.7805, 0.8999, 0.3591, 0.5398, 0.395, 0.5122, 0.4147, 0.801, 0.3817, 0.8265, 0.837, 0.6364, 0.8742, 0.6455, 0.8692, 0.9241, 0.8234, 0.9158, 0.583, 0.4713, 0.6203, 0.4883, 0.6051, 0.7789, 0.5734, 0.7632, 0.395, 0.5122, 0.4315, 0.4887, 0.4469, 0.7793, 0.4147, 0.801, 0.8742, 0.6455, 0.9116, 0.6456, 0.9164, 0.9242, 0.8692, 0.9241, 0.6203, 0.4883, 0.6569, 0.5116, 0.6373, 0.8005, 0.6051, 0.7789, 0.4315, 0.4887, 0.4689, 0.4716, 0.4786, 0.7635, 0.4469, 0.7793, 0.5398, 0.9502, 0.5673, 0.9575, 0.558, 1.207, 0.5368, 1.202, 0.6051, 0.7789, 0.6373, 0.8005, 0.6236, 0.9906, 0.5952, 0.9714, 0.4469, 0.7793, 0.4786, 0.7635, 0.4848, 0.9577, 0.4569, 0.9718, 0.1824, 0.9242, 0.2284, 0.916, 0.2451, 1.093, 0.1889, 1.101, 0.6373, 0.8005, 0.6702, 0.8259, 0.6531, 1.013, 0.6236, 0.9906, 0.4786, 0.7635, 0.5102, 0.7551, 0.5123, 0.9503, 0.4848, 0.9577, 0.2284, 0.916, 0.2713, 0.9004, 0.2928, 1.08, 0.2451, 1.093, 0.6702, 0.8259, 0.7046, 0.8527, 0.6845, 1.037, 0.6531, 1.013, 0.5102, 0.7551, 0.5418, 0.755, 0.5398, 0.9502, 0.5123, 0.9503, 0.2713, 0.9004, 0.3108, 0.8788, 0.3328, 1.06, 0.2928, 1.08, 0.7046, 0.8527, 0.741, 0.8782, 0.7191, 1.06, 0.6845, 1.037, 0.5418, 0.755, 0.5734, 0.7632, 0.5673, 0.9575, 0.5398, 0.9502, 0.3108, 0.8788, 0.3474, 0.8533, 0.3675, 1.038, 0.3328, 1.06, 0.741, 0.8782, 0.7805, 0.8999, 0.759, 1.079, 0.7191, 1.06, 0.3474, 0.8533, 0.3817, 0.8265, 0.3989, 1.014, 0.3675, 1.038, 0.7805, 0.8999, 0.8234, 0.9158, 0.8064, 1.093, 0.759, 1.079, 0.3817, 0.8265, 0.4147, 0.801, 0.4285, 0.9911, 0.3989, 1.014, 0.8234, 0.9158, 0.8692, 0.9241, 0.8625, 1.101, 0.8064, 1.093, 0.5734, 0.7632, 0.6051, 0.7789, 0.5952, 0.9714, 0.5673, 0.9575, 0.4147, 0.801, 0.4469, 0.7793, 0.4569, 0.9718, 0.4285, 0.9911, 0.4729, 1.218, 0.4942, 1.207, 0.4994, 1.403, 0.4818, 1.412, 0.3328, 1.06, 0.3675, 1.038, 0.4069, 1.265, 0.3825, 1.282, 0.7191, 1.06, 0.759, 1.079, 0.6977, 1.296, 0.6696, 1.282, 0.3675, 1.038, 0.3989, 1.014, 0.4295, 1.248, 0.4069, 1.265, 0.759, 1.079, 0.8064, 1.093, 0.7363, 1.306, 0.6977, 1.296, 0.3989, 1.014, 0.4285, 0.9911, 0.4514, 1.232, 0.4295, 1.248, 0.8064, 1.093, 0.8625, 1.101, 0.8146, 1.311, 0.7363, 1.306, 0.5673, 0.9575, 0.5952, 0.9714, 0.5793, 1.217, 0.558, 1.207, 0.4285, 0.9911, 0.4569, 0.9718, 0.4729, 1.218, 0.4514, 1.232, 0.8625, 1.101, 0.9229, 1.101, 0.9693, 1.311, 0.8146, 1.311, 0.5952, 0.9714, 0.6236, 0.9906, 0.6008, 1.231, 0.5793, 1.217, 0.4569, 0.9718, 0.4848, 0.9577, 0.4942, 1.207, 0.4729, 1.218, 0.1889, 1.101, 0.2451, 1.093, 0.3153, 1.306, 0.2353, 1.311, 0.6236, 0.9906, 0.6531, 1.013, 0.6227, 1.248, 0.6008, 1.231, 0.4848, 0.9577, 0.5123, 0.9503, 0.5155, 1.202, 0.4942, 1.207, 0.2451, 1.093, 0.2928, 1.08, 0.3543, 1.296, 0.3153, 1.306, 0.6531, 1.013, 0.6845, 1.037, 0.6453, 1.265, 0.6227, 1.248, 0.5123, 0.9503, 0.5398, 0.9502, 0.5368, 1.202, 0.5155, 1.202, 0.2928, 1.08, 0.3328, 1.06, 0.3825, 1.282, 0.3543, 1.296, 0.6845, 1.037, 0.7191, 1.06, 0.6696, 1.282, 0.6453, 1.265, 0.4706, 0.8447, 0.4706, 0.8447, 0.4706, 0.8447, 0.4706, 0.8447, 0.2353, 1.311, 0.3153, 1.306, 0.3958, 1.491, 0.4237, 1.496, 0.6008, 1.231, 0.6227, 1.248, 0.6049, 1.439, 0.5879, 1.424, 0.4942, 1.207, 0.5155, 1.202, 0.5172, 1.398, 0.4994, 1.403, 0.3153, 1.306, 0.3543, 1.296, 0.4028, 1.482, 0.3958, 1.491, 0.6227, 1.248, 0.6453, 1.265, 0.6212, 1.454, 0.6049, 1.439, 0.5155, 1.202, 0.5368, 1.202, 0.5351, 1.398, 0.5172, 1.398, 0.3543, 1.296, 0.3825, 1.282, 0.4159, 1.469, 0.4028, 1.482, 0.6453, 1.265, 0.6696, 1.282, 0.6365, 1.469, 0.6212, 1.454, 0.5368, 1.202, 0.558, 1.207, 0.5529, 1.403, 0.5351, 1.398, 0.3825, 1.282, 0.4069, 1.265, 0.4311, 1.455, 0.4159, 1.469, 0.6696, 1.282, 0.6977, 1.296, 0.6497, 1.482, 0.6365, 1.469, 0.4069, 1.265, 0.4295, 1.248, 0.4475, 1.439, 0.4311, 1.455, 0.6977, 1.296, 0.7363, 1.306, 0.6569, 1.491, 0.6497, 1.482, 0.4295, 1.248, 0.4514, 1.232, 0.4644, 1.425, 0.4475, 1.439, 0.7363, 1.306, 0.8146, 1.311, 0.6311, 1.496, 0.6569, 1.491, 0.558, 1.207, 0.5793, 1.217, 0.5705, 1.412, 0.5529, 1.403, 0.4514, 1.232, 0.4729, 1.218, 0.4818, 1.412, 0.4644, 1.425, 0.8146, 1.311, 0.9693, 1.311, 0.4237, 1.496, 0.6311, 1.496, 0.5793, 1.217, 0.6008, 1.231, 0.5879, 1.424, 0.5705, 1.412, 0.4706, 0.8447, 0.4706, 0.8447, 0.4706, 0.8447, 0.4706, 0.8447, 0.4706, 0.8447, 0.4706, 0.8447, 0.4706, 0.8447, 0.4706, 0.8447, 0.4706, 0.8447, 0.4706, 0.8447, 0.4706, 0.8447, 0.4706, 0.8447, 0.4706, 0.8447, 0.4706, 0.8447, 0.4706, 0.8447, 0.4706, 0.8447, 0.4706, 0.8447, 0.4706, 0.8447, 0.4706, 0.8447, 0.4706, 0.8447, 0.4706, 0.8447, 0.4706, 0.8447, 0.4706, 0.8447, 0.4706, 0.8447, 0.4706, 0.8447, 0.4706, 0.8447, 0.4706, 0.8447, 0.4706, 0.8447, 0.4706, 0.8447, 0.4706, 0.8447, 0.4706, 0.8447, 0.4706, 0.8447, 0.4706, 0.8447, 0.4706, 0.8447, 0.4706, 0.8447, 0.4706, 0.8447, 0.4706, 0.8447, 0.4706, 0.8447, 0.4706, 0.8447, 0.4706, 0.8447, 0.4706, 0.8447, 0.4706, 0.8447, 0.4706, 0.8447, 0.4706, 0.8447, 0.4706, 0.8447, 0.4706, 0.8447, 0.4706, 0.8447, 0.4706, 0.8447, 0.4706, 0.8447, 0.4706, 0.8447, 0.4706, 0.8447, 0.4706, 0.8447, 0.4706, 0.8447, 0.4706, 0.8447, 0.4706, 0.8447, 0.4706, 0.8447, 0.4706, 0.8447, 0.4706, 0.8447, 0.4706, 0.8447, 0.4706, 0.8447, 0.4706, 0.8447, 0.4706, 0.8447, 0.4706, 0.8447, 0.4706, 0.8447, 0.4706, 0.8447, 0.4706, 0.8447, 0.4706, 0.8447, 0.4706, 0.8447, 0.4706, 0.8447, 0.4706, 0.8447, 0.4706, 0.8447, 0.4706, 0.8447, 0.4706, 0.8447, 0.4706, 0.8447, 0.4706, 0.8447, 0.4706, 0.8447, 0.4706, 0.8447, 0.4706, 0.8447, 0.4706, 0.8447, 0.4706, 0.8447, 0.4706, 0.8447, 0.4706, 0.8447, 0.4706, 0.8447, 0.4706, 0.8447, 0.4706, 0.8447, 0.4706, 0.8447, 0.4706, 0.8447, 0.4706, 0.8447, 0.4706, 0.8447, 0.4706, 0.8447, 0.4706, 0.8447, 0.4706, 0.8447, 0.4706, 0.8447, 0.4706, 0.8447, 0.4706, 0.8447, 0.4706, 0.8447, 0.4706, 0.8447, 0.4706, 0.8447, 0.4706, 0.8447, 0.4706, 0.8447, 0.4706, 0.8447, 0.4706, 0.8447, 0.4706, 0.8447, 0.4706, 0.8447, 0.4706, 0.8447, 0.4706, 0.8447, 0.4706, 0.8447, 0.4706, 0.8447, 0.4706, 0.8447, 0.4706, 0.8447, 0.4706, 0.8447, 0.4706, 0.8447, 0.4706, 0.8447, 0.4706, 0.8447, 0.4706, 0.8447, 0.4706, 0.8447, 0.4706, 0.8447, 0.4706, 0.8447, 0.4706, 0.8447, 0.4706, 0.8447, 0.4706, 0.8447, 0.4706, 0.8447, 0.4706, 0.8447, 0.4706, 0.8447, 0.4706, 0.8447, 0.4706, 0.8447, 0.4706, 0.8447, 0.4706, 0.8447, 0.4706, 0.8447, 0.4706, 0.8447, 0.4706, 0.8447, 0.4706, 0.8447, 0.4706, 0.8447, 0.4706, 0.8447, 0.4706, 0.8447, 0.4706, 0.8447, 0.4706, 0.8447, 0.4706, 0.8447, 0.4706, 0.8447, 0.4706, 0.8447, 0.4706, 0.8447, 0.4706, 0.8447, 0.4706, 0.8447, 0.4706, 0.8447, 0.4706, 0.8447, 0.4706, 0.8447, 0.4706, 0.8447, 0.4706, 0.8447, 0.4706, 0.8447, 0.4706, 0.8447, 0.4706, 0.8447, 0.4706, 0.8447, 0.4706, 0.8447, 0.4706, 0.8447, 0.4706, 0.8447, 0.4706, 0.8447, 0.4706, 0.8447, 0.4706, 0.8447, 0.4706, 0.8447, 0.4706, 0.8447, 0.4706, 0.8447, 0.4706, 0.8447, 0.4706, 0.8447, 0.4706, 0.8447, 0.4706, 0.8447, 0.4706, 0.8447, 0.4706, 0.8447, 0.4706, 0.8447, 0.4706, 0.8447, 0.4706, 0.8447, 0.4706, 0.8447, 0.4706, 0.8447, 0.4706, 0.8447, 0.4706, 0.8447, 0.4706, 0.8447, 0.4706, 0.8447, 0.534, 0.3307, 0.534, 0.3307, 0.534, 0.3307, 0.534, 0.3307, 0.534, 0.3307, 0.534, 0.3307, 0.534, 0.3307, 0.534, 0.3307, 0.534, 0.3307, 0.534, 0.3307, 0.534, 0.3307, 0.534, 0.3307, 0.534, 0.3307, 0.534, 0.3307, 0.534, 0.3307, 0.534, 0.3307, 0.534, 0.3307, 0.534, 0.3307, 0.534, 0.3307, 0.534, 0.3307, 0.534, 0.3307, 0.534, 0.3307, 0.534, 0.3307, 0.534, 0.3307, 0.534, 0.3307, 0.534, 0.3307, 0.534, 0.3307, 0.534, 0.3307, 0.534, 0.3307, 0.534, 0.3307, 0.534, 0.3307, 0.534, 0.3307, 0.534, 0.3307, 0.534, 0.3307, 0.534, 0.3307, 0.534, 0.3307, 0.534, 0.3307, 0.534, 0.3307, 0.534, 0.3307, 0.534, 0.3307, 0.534, 0.3307, 0.534, 0.3307, 0.534, 0.3307, 0.534, 0.3307, 0.534, 0.3307, 0.534, 0.3307, 0.534, 0.3307, 0.534, 0.3307, 0.534, 0.3307, 0.534, 0.3307, 0.534, 0.3307, 0.534, 0.3307, 0.534, 0.3307, 0.534, 0.3307, 0.534, 0.3307, 0.534, 0.3307, 0.534, 0.3307, 0.534, 0.3307, 0.534, 0.3307, 0.534, 0.3307, 0.534, 0.3307, 0.534, 0.3307, 0.534, 0.3307, 0.534, 0.3307, 0.534, 0.3307, 0.534, 0.3307, 0.534, 0.3307, 0.534, 0.3307, 0.534, 0.3307, 0.534, 0.3307, 0.534, 0.3307, 0.534, 0.3307, 0.534, 0.3307, 0.534, 0.3307, 0.534, 0.3307, 0.534, 0.3307, 0.534, 0.3307, 0.534, 0.3307, 0.534, 0.3307, 0.534, 0.3307])
me_circle.materials.append(mat_material_001)
me_circle.update()

# ---- objects
ob_circle = bpy.data.objects.new('Circle', me_circle)

# ---- transforms, parenting, visibility, modifiers, constraints
ob_circle.location = (0.0, 0.0, 0.0)

# ---- collection membership
col_collection.objects.link(ob_circle)

# ---- scene / render settings (as saved in the file)
scene.frame_start = 1; scene.frame_end = 250; scene.frame_set(1)
scene.render.engine = 'BLENDER_EEVEE_NEXT'
scene.cycles.sampling_pattern = 'TABULATED_SOBOL'
scene.view_settings.view_transform = 'Filmic'
bpy.context.view_layer.update()

# ---- added for rendering (the .blend has no active camera and no usable light): camera, sun
cam_auto = bpy.data.cameras.new('AutoCamera')
cam_auto.lens = 50.0
cam_auto.sensor_width = 36.0
cam_auto.clip_end = 1000.0
ob_auto_camera = bpy.data.objects.new('AutoCamera', cam_auto)
scene.collection.objects.link(ob_auto_camera)
ob_auto_camera.location = (5.19547, -6.23456, 6.88974)
ob_auto_camera.rotation_euler = (1.09748, -7.21219e-08, 0.694738)
scene.camera = ob_auto_camera
light_auto_sun = bpy.data.lights.new('AutoSun', 'SUN')
light_auto_sun.energy = 3.0
light_auto_sun.angle = 0.0523599
ob_auto_sun = bpy.data.objects.new('AutoSun', light_auto_sun)
scene.collection.objects.link(ob_auto_sun)
ob_auto_sun.rotation_euler = (0.872665, 0.174533, 0.523599)
bpy.context.view_layer.update()
